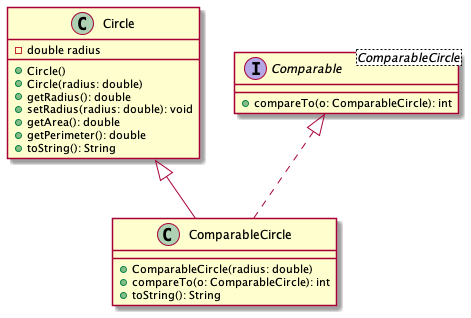

The diagram above was rendered by PlantUML. Its source (embedded in the PNG):
@startuml
class Circle {
    - double radius
    + Circle()
    + Circle(radius: double)
    + getRadius(): double
    + setRadius(radius: double): void
    + getArea(): double
    + getPerimeter(): double
    + toString(): String
}

interface "Comparable<ComparableCircle>" as Comparable {
    + compareTo(o: ComparableCircle): int
}

class ComparableCircle {
    + ComparableCircle(radius: double)
    + compareTo(o: ComparableCircle): int
    + toString(): String
}

Circle <|-- ComparableCircle
Comparable <|.. ComparableCircle
@enduml